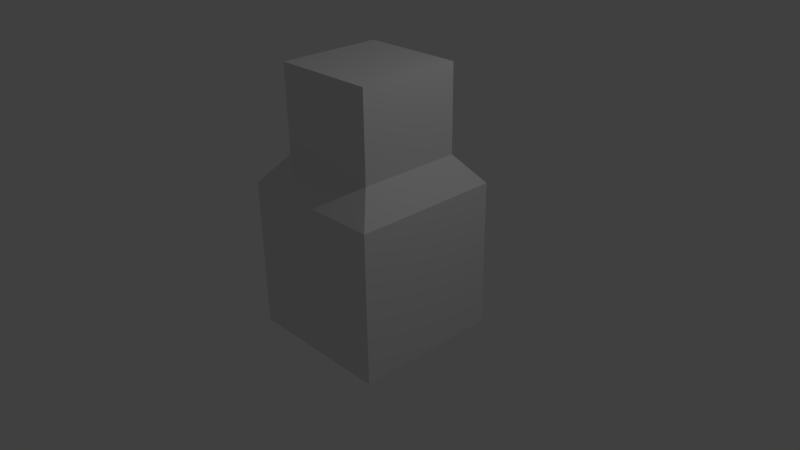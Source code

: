 # Source: test.blend  (saved by Blender 2.69.7; exported with 4.5.12 LTS)
import bpy
from mathutils import Matrix  # noqa: F401  (used for matrix-valued properties, if any)

bpy.ops.wm.read_factory_settings(use_empty=True)
scene = bpy.context.scene
scene.name = 'Scene'

# ---- collections
col_collection_1 = bpy.data.collections.new('Collection 1'); scene.collection.children.link(col_collection_1)

# ---- materials (node trees are filled in below, after node groups)
mat_material = bpy.data.materials.new('Material')
mat_material.alpha_threshold = 0.0
mat_material.use_transparent_shadow = False
mat_material.roughness = 0.5
mat_material.line_color = (0.0, 0.0, 0.0, 1.0)

# ---- material node trees

# ---- world
world_world = bpy.data.worlds.new('World'); scene.world = world_world
world_world.color = (0.05088, 0.05088, 0.05088)
world_world.use_sun_shadow = False
world_world.sun_shadow_jitter_overblur = 0.0
world_world.cycles.sampling_method = 'MANUAL'
world_world.cycles.sample_map_resolution = 256

# ---- cameras
cam_camera = bpy.data.cameras.new('Camera')
cam_camera.clip_end = 100.0
cam_camera.lens = 35.0
cam_camera.sensor_width = 32.0
cam_camera.sensor_height = 18.0
cam_camera.ortho_scale = 7.314
cam_camera.dof.focus_distance = 0.0
cam_camera.dof.aperture_fstop = 128.0

# ---- lights
light_lamp = bpy.data.lights.new('Lamp', 'POINT')
light_lamp.transmission_factor = 0.0
light_lamp.cutoff_distance = 30.0
light_lamp.energy = 100.0
light_lamp.shadow_buffer_clip_start = 1.001
light_lamp.shadow_soft_size = 0.1
light_lamp.shadow_maximum_resolution = 0.006
light_lamp.use_absolute_resolution = True
light_lamp.cycles.use_multiple_importance_sampling = False

# ---- meshes
me_cube = bpy.data.meshes.new('Cube')
me_cube.from_pydata([(1.0, 1.0, -1.0), (1.0, -1.0, -1.0), (-1.0, -1.0, -1.0), (-1.0, 1.0, -1.0), (1.0, 1.0, 1.0), (1.0, -1.0, 1.0), (-1.0, -1.0, 1.0), (-1.0, 1.0, 1.0), (0.6955, 0.6955, 1.379), (0.6955, -0.6955, 1.379), (-0.6955, 0.6955, 1.379), (-0.6955, -0.6955, 1.379), (0.6955, 0.6955, 2.533), (0.6955, -0.6955, 2.533), (-0.6955, 0.6955, 2.533), (-0.6955, -0.6955, 2.533)], [], [(0, 1, 2, 3), (11, 9, 13, 15), (0, 4, 5, 1), (1, 5, 6, 2), (2, 6, 7, 3), (4, 0, 3, 7), (8, 9, 5, 4), (10, 8, 4, 7), (9, 11, 6, 5), (11, 10, 7, 6), (12, 14, 15, 13), (8, 10, 14, 12), (9, 8, 12, 13), (10, 11, 15, 14)])
me_cube.materials.append(mat_material)
me_cube.use_remesh_preserve_volume = False
me_cube.use_remesh_preserve_attributes = False
me_cube.use_mirror_vertex_groups = False
me_cube.update()

# ---- objects
ob_cube = bpy.data.objects.new('Cube', me_cube)
ob_lamp = bpy.data.objects.new('Lamp', light_lamp)
ob_camera = bpy.data.objects.new('Camera', cam_camera)

# ---- transforms, parenting, visibility, modifiers, constraints
ob_cube.location = (0.0, 0.0, 0.0)
ob_cube.lock_rotations_4d = False
ob_cube.empty_display_type = 'ARROWS'
ob_cube.lineart.crease_threshold = 0.0
ob_lamp.location = (4.076, 1.005, 5.904)
ob_lamp.rotation_euler = (0.6503, 0.05522, 1.866)
ob_lamp.lock_rotations_4d = False
ob_lamp.empty_display_type = 'ARROWS'
ob_lamp.color = (0.0, 0.0, 0.0, 0.0)
ob_lamp.lineart.crease_threshold = 0.0
ob_camera.location = (7.481, -6.508, 5.344)
ob_camera.rotation_euler = (1.109, 0.01082, 0.8149)
ob_camera.lock_rotations_4d = False
ob_camera.empty_display_type = 'ARROWS'
ob_camera.color = (0.0, 0.0, 0.0, 0.0)
ob_camera.display_type = 'WIRE'
ob_camera.lineart.crease_threshold = 0.0

# ---- collection membership
col_collection_1.objects.link(ob_cube)
col_collection_1.objects.link(ob_lamp)
col_collection_1.objects.link(ob_camera)

# ---- scene / render settings (as saved in the file)
scene.camera = ob_camera
scene.frame_start = 1; scene.frame_end = 250; scene.frame_set(1)
scene.render.engine = 'BLENDER_EEVEE_NEXT'
scene.render.image_settings.compression = 90
scene.render.resolution_percentage = 50
scene.render.dither_intensity = 0.0
scene.cycles.use_denoising = False
scene.cycles.samples = 10
scene.cycles.sampling_pattern = 'TABULATED_SOBOL'
scene.cycles.light_sampling_threshold = 0.0
scene.cycles.use_adaptive_sampling = False
scene.cycles.use_light_tree = False
scene.cycles.blur_glossy = 0.0
scene.cycles.volume_bounces = 1
scene.cycles.pixel_filter_type = 'GAUSSIAN'
scene.cycles.sample_clamp_indirect = 0.0
scene.view_settings.view_transform = 'Standard'
bpy.context.view_layer.update()
